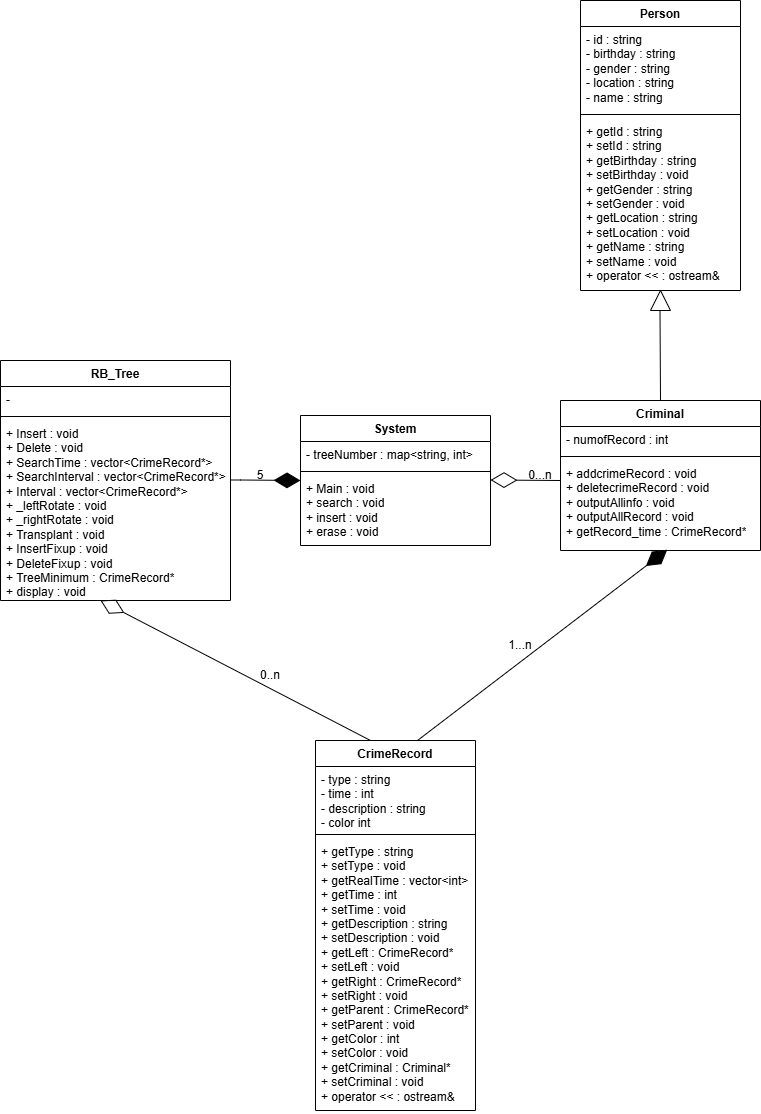

The diagram above was exported from draw.io. Its source (the exported page's mxGraphModel, read from the mxfile embedded in the PNG):
<mxGraphModel dx="1290" dy="522" grid="1" gridSize="10" guides="1" tooltips="1" connect="1" arrows="1" fold="1" page="1" pageScale="1" pageWidth="827" pageHeight="1169" math="0" shadow="0">
  <root>
    <mxCell id="0" />
    <mxCell id="1" parent="0" />
    <mxCell id="6XRzwe0hwyjlXWfplBYo-2" value="System" style="swimlane;fontStyle=1;align=center;verticalAlign=top;childLayout=stackLayout;horizontal=1;startSize=26;horizontalStack=0;resizeParent=1;resizeParentMax=0;resizeLast=0;collapsible=1;marginBottom=0;whiteSpace=wrap;html=1;" parent="1" vertex="1">
      <mxGeometry x="340" y="455" width="190" height="130" as="geometry">
        <mxRectangle x="320" y="20" width="100" height="30" as="alternateBounds" />
      </mxGeometry>
    </mxCell>
    <mxCell id="6XRzwe0hwyjlXWfplBYo-3" value="&lt;div&gt;- treeNumber : map&amp;lt;string, int&lt;span style=&quot;background-color: initial;&quot;&gt;&amp;gt;&lt;/span&gt;&lt;/div&gt;" style="text;strokeColor=none;fillColor=none;align=left;verticalAlign=top;spacingLeft=4;spacingRight=4;overflow=hidden;rotatable=0;points=[[0,0.5],[1,0.5]];portConstraint=eastwest;whiteSpace=wrap;html=1;spacing=2;spacingTop=0;spacingBottom=0;fontStyle=0;horizontal=1;" parent="6XRzwe0hwyjlXWfplBYo-2" vertex="1">
      <mxGeometry y="26" width="190" height="26" as="geometry" />
    </mxCell>
    <mxCell id="6XRzwe0hwyjlXWfplBYo-4" value="" style="line;strokeWidth=1;fillColor=none;align=left;verticalAlign=middle;spacingTop=-1;spacingLeft=3;spacingRight=3;rotatable=0;labelPosition=right;points=[];portConstraint=eastwest;strokeColor=inherit;" parent="6XRzwe0hwyjlXWfplBYo-2" vertex="1">
      <mxGeometry y="52" width="190" height="8" as="geometry" />
    </mxCell>
    <mxCell id="6XRzwe0hwyjlXWfplBYo-5" value="&lt;div&gt;+ Main : void&lt;/div&gt;+ search : void&lt;div&gt;+ insert : void&lt;/div&gt;&lt;div&gt;+ erase : void&lt;/div&gt;" style="text;strokeColor=none;fillColor=none;align=left;verticalAlign=top;spacingLeft=4;spacingRight=4;overflow=hidden;rotatable=0;points=[[0,0.5],[1,0.5]];portConstraint=eastwest;whiteSpace=wrap;html=1;" parent="6XRzwe0hwyjlXWfplBYo-2" vertex="1">
      <mxGeometry y="60" width="190" height="70" as="geometry" />
    </mxCell>
    <mxCell id="CAWD4WjfG1KF_aQ_4IPr-5" value="RB_Tree" style="swimlane;fontStyle=1;align=center;verticalAlign=top;childLayout=stackLayout;horizontal=1;startSize=26;horizontalStack=0;resizeParent=1;resizeParentMax=0;resizeLast=0;collapsible=1;marginBottom=0;whiteSpace=wrap;html=1;" parent="1" vertex="1">
      <mxGeometry x="40" y="400" width="230" height="240" as="geometry" />
    </mxCell>
    <mxCell id="CAWD4WjfG1KF_aQ_4IPr-6" value="-" style="text;strokeColor=none;fillColor=none;align=left;verticalAlign=top;spacingLeft=4;spacingRight=4;overflow=hidden;rotatable=0;points=[[0,0.5],[1,0.5]];portConstraint=eastwest;whiteSpace=wrap;html=1;" parent="CAWD4WjfG1KF_aQ_4IPr-5" vertex="1">
      <mxGeometry y="26" width="230" height="26" as="geometry" />
    </mxCell>
    <mxCell id="CAWD4WjfG1KF_aQ_4IPr-7" value="" style="line;strokeWidth=1;fillColor=none;align=left;verticalAlign=middle;spacingTop=-1;spacingLeft=3;spacingRight=3;rotatable=0;labelPosition=right;points=[];portConstraint=eastwest;strokeColor=inherit;" parent="CAWD4WjfG1KF_aQ_4IPr-5" vertex="1">
      <mxGeometry y="52" width="230" height="8" as="geometry" />
    </mxCell>
    <mxCell id="CAWD4WjfG1KF_aQ_4IPr-8" value="+ Insert : void&lt;div&gt;+ Delete : void&lt;/div&gt;&lt;div&gt;+ SearchTime : vector&amp;lt;CrimeRecord*&amp;gt;&lt;/div&gt;&lt;div&gt;+ SearchInterval : vector&amp;lt;CrimeRecord*&amp;gt;&lt;/div&gt;&lt;div&gt;+ Interval : vector&amp;lt;CrimeRecord*&amp;gt;&lt;/div&gt;&lt;div&gt;+ _leftRotate : void&lt;/div&gt;&lt;div&gt;+ _rightRotate : void&lt;/div&gt;&lt;div&gt;+ Transplant : void&lt;/div&gt;&lt;div&gt;+ InsertFixup : void&lt;/div&gt;&lt;div&gt;+ DeleteFixup : void&lt;/div&gt;&lt;div&gt;+ TreeMinimum : CrimeRecord*&lt;/div&gt;&lt;div&gt;+ display : void&lt;/div&gt;&lt;div&gt;&lt;br&gt;&lt;/div&gt;" style="text;strokeColor=none;fillColor=none;align=left;verticalAlign=top;spacingLeft=4;spacingRight=4;overflow=hidden;rotatable=0;points=[[0,0.5],[1,0.5]];portConstraint=eastwest;whiteSpace=wrap;html=1;" parent="CAWD4WjfG1KF_aQ_4IPr-5" vertex="1">
      <mxGeometry y="60" width="230" height="180" as="geometry" />
    </mxCell>
    <mxCell id="CAWD4WjfG1KF_aQ_4IPr-14" value="Criminal" style="swimlane;fontStyle=1;align=center;verticalAlign=top;childLayout=stackLayout;horizontal=1;startSize=26;horizontalStack=0;resizeParent=1;resizeParentMax=0;resizeLast=0;collapsible=1;marginBottom=0;whiteSpace=wrap;html=1;" parent="1" vertex="1">
      <mxGeometry x="600" y="440" width="200" height="150" as="geometry" />
    </mxCell>
    <mxCell id="CAWD4WjfG1KF_aQ_4IPr-15" value="- numofRecord : int" style="text;strokeColor=none;fillColor=none;align=left;verticalAlign=top;spacingLeft=4;spacingRight=4;overflow=hidden;rotatable=0;points=[[0,0.5],[1,0.5]];portConstraint=eastwest;whiteSpace=wrap;html=1;" parent="CAWD4WjfG1KF_aQ_4IPr-14" vertex="1">
      <mxGeometry y="26" width="200" height="26" as="geometry" />
    </mxCell>
    <mxCell id="CAWD4WjfG1KF_aQ_4IPr-16" value="" style="line;strokeWidth=1;fillColor=none;align=left;verticalAlign=middle;spacingTop=-1;spacingLeft=3;spacingRight=3;rotatable=0;labelPosition=right;points=[];portConstraint=eastwest;strokeColor=inherit;" parent="CAWD4WjfG1KF_aQ_4IPr-14" vertex="1">
      <mxGeometry y="52" width="200" height="8" as="geometry" />
    </mxCell>
    <mxCell id="CAWD4WjfG1KF_aQ_4IPr-17" value="+ addcrimeRecord : void&lt;div&gt;+ deletecrimeRecord : void&lt;/div&gt;&lt;div&gt;+ outputAllinfo : void&lt;/div&gt;&lt;div&gt;+ outputAllRecord : void&lt;/div&gt;&lt;div&gt;+ getRecord_time : CrimeRecord*&lt;/div&gt;" style="text;strokeColor=none;fillColor=none;align=left;verticalAlign=top;spacingLeft=4;spacingRight=4;overflow=hidden;rotatable=0;points=[[0,0.5],[1,0.5]];portConstraint=eastwest;whiteSpace=wrap;html=1;" parent="CAWD4WjfG1KF_aQ_4IPr-14" vertex="1">
      <mxGeometry y="60" width="200" height="90" as="geometry" />
    </mxCell>
    <mxCell id="CAWD4WjfG1KF_aQ_4IPr-18" value="Person" style="swimlane;fontStyle=1;align=center;verticalAlign=top;childLayout=stackLayout;horizontal=1;startSize=26;horizontalStack=0;resizeParent=1;resizeParentMax=0;resizeLast=0;collapsible=1;marginBottom=0;whiteSpace=wrap;html=1;" parent="1" vertex="1">
      <mxGeometry x="620" y="40" width="160" height="290" as="geometry" />
    </mxCell>
    <mxCell id="CAWD4WjfG1KF_aQ_4IPr-19" value="- id : string&lt;div&gt;- birthday : string&lt;/div&gt;&lt;div&gt;- gender : string&lt;/div&gt;&lt;div&gt;- location : string&lt;/div&gt;&lt;div&gt;- name : string&lt;/div&gt;" style="text;strokeColor=none;fillColor=none;align=left;verticalAlign=top;spacingLeft=4;spacingRight=4;overflow=hidden;rotatable=0;points=[[0,0.5],[1,0.5]];portConstraint=eastwest;whiteSpace=wrap;html=1;" parent="CAWD4WjfG1KF_aQ_4IPr-18" vertex="1">
      <mxGeometry y="26" width="160" height="84" as="geometry" />
    </mxCell>
    <mxCell id="CAWD4WjfG1KF_aQ_4IPr-20" value="" style="line;strokeWidth=1;fillColor=none;align=left;verticalAlign=middle;spacingTop=-1;spacingLeft=3;spacingRight=3;rotatable=0;labelPosition=right;points=[];portConstraint=eastwest;strokeColor=inherit;" parent="CAWD4WjfG1KF_aQ_4IPr-18" vertex="1">
      <mxGeometry y="110" width="160" height="8" as="geometry" />
    </mxCell>
    <mxCell id="CAWD4WjfG1KF_aQ_4IPr-21" value="+ getId : string&lt;div&gt;+ setId : string&lt;/div&gt;&lt;div&gt;+ getBirthday : string&lt;/div&gt;&lt;div&gt;+ setBirthday : void&lt;/div&gt;&lt;div&gt;+ getGender : string&lt;/div&gt;&lt;div&gt;+ setGender : void&lt;/div&gt;&lt;div&gt;+ getLocation : string&lt;/div&gt;&lt;div&gt;+ setLocation : void&lt;/div&gt;&lt;div&gt;+ getName : string&lt;/div&gt;&lt;div&gt;+ setName : void&lt;/div&gt;&lt;div&gt;+ operator &amp;lt;&amp;lt; : ostream&amp;amp;&lt;/div&gt;" style="text;strokeColor=none;fillColor=none;align=left;verticalAlign=top;spacingLeft=4;spacingRight=4;overflow=hidden;rotatable=0;points=[[0,0.5],[1,0.5]];portConstraint=eastwest;whiteSpace=wrap;html=1;" parent="CAWD4WjfG1KF_aQ_4IPr-18" vertex="1">
      <mxGeometry y="118" width="160" height="172" as="geometry" />
    </mxCell>
    <mxCell id="CAWD4WjfG1KF_aQ_4IPr-22" value="CrimeRecord" style="swimlane;fontStyle=1;align=center;verticalAlign=top;childLayout=stackLayout;horizontal=1;startSize=26;horizontalStack=0;resizeParent=1;resizeParentMax=0;resizeLast=0;collapsible=1;marginBottom=0;whiteSpace=wrap;html=1;" parent="1" vertex="1">
      <mxGeometry x="355" y="780" width="160" height="370" as="geometry" />
    </mxCell>
    <mxCell id="CAWD4WjfG1KF_aQ_4IPr-23" value="- type : string&lt;div&gt;- time : int&lt;/div&gt;&lt;div&gt;- description : string&lt;/div&gt;&lt;div&gt;- color int&lt;/div&gt;" style="text;strokeColor=none;fillColor=none;align=left;verticalAlign=top;spacingLeft=4;spacingRight=4;overflow=hidden;rotatable=0;points=[[0,0.5],[1,0.5]];portConstraint=eastwest;whiteSpace=wrap;html=1;" parent="CAWD4WjfG1KF_aQ_4IPr-22" vertex="1">
      <mxGeometry y="26" width="160" height="64" as="geometry" />
    </mxCell>
    <mxCell id="CAWD4WjfG1KF_aQ_4IPr-24" value="" style="line;strokeWidth=1;fillColor=none;align=left;verticalAlign=middle;spacingTop=-1;spacingLeft=3;spacingRight=3;rotatable=0;labelPosition=right;points=[];portConstraint=eastwest;strokeColor=inherit;" parent="CAWD4WjfG1KF_aQ_4IPr-22" vertex="1">
      <mxGeometry y="90" width="160" height="8" as="geometry" />
    </mxCell>
    <mxCell id="CAWD4WjfG1KF_aQ_4IPr-25" value="+ getType : string&lt;div&gt;+ setType : void&lt;/div&gt;&lt;div&gt;+ getRealTime : vector&amp;lt;int&amp;gt;&lt;/div&gt;&lt;div&gt;+ getTime : int&lt;/div&gt;&lt;div&gt;+ setTime : void&lt;/div&gt;&lt;div&gt;+ getDescription : string&lt;/div&gt;&lt;div&gt;+ setDescription : void&lt;/div&gt;&lt;div&gt;+ getLeft : CrimeRecord*&lt;/div&gt;&lt;div&gt;+ setLeft : void&lt;/div&gt;&lt;div&gt;+ getRight : CrimeRecord*&lt;/div&gt;&lt;div&gt;+ setRight : void&lt;/div&gt;&lt;div&gt;+ getParent : CrimeRecord*&lt;/div&gt;&lt;div&gt;+ setParent : void&lt;/div&gt;&lt;div&gt;+ getColor : int&lt;/div&gt;&lt;div&gt;+ setColor : void&lt;/div&gt;&lt;div&gt;+ getCriminal : Criminal*&lt;/div&gt;&lt;div&gt;+ setCriminal : void&lt;/div&gt;&lt;div&gt;+ operator &amp;lt;&amp;lt; : ostream&amp;amp;&lt;/div&gt;" style="text;strokeColor=none;fillColor=none;align=left;verticalAlign=top;spacingLeft=4;spacingRight=4;overflow=hidden;rotatable=0;points=[[0,0.5],[1,0.5]];portConstraint=eastwest;whiteSpace=wrap;html=1;" parent="CAWD4WjfG1KF_aQ_4IPr-22" vertex="1">
      <mxGeometry y="98" width="160" height="272" as="geometry" />
    </mxCell>
    <mxCell id="CAWD4WjfG1KF_aQ_4IPr-26" value="" style="endArrow=diamondThin;endFill=1;endSize=24;html=1;rounded=0;" parent="1" edge="1">
      <mxGeometry width="160" relative="1" as="geometry">
        <mxPoint x="270" y="519.5" as="sourcePoint" />
        <mxPoint x="340" y="520" as="targetPoint" />
        <Array as="points">
          <mxPoint x="280" y="519.5" />
        </Array>
      </mxGeometry>
    </mxCell>
    <mxCell id="CAWD4WjfG1KF_aQ_4IPr-28" value="5" style="text;html=1;align=center;verticalAlign=middle;whiteSpace=wrap;rounded=0;" parent="1" vertex="1">
      <mxGeometry x="270" y="500" width="60" height="30" as="geometry" />
    </mxCell>
    <mxCell id="CAWD4WjfG1KF_aQ_4IPr-29" value="" style="endArrow=diamondThin;endFill=0;endSize=24;html=1;rounded=0;" parent="1" edge="1">
      <mxGeometry width="160" relative="1" as="geometry">
        <mxPoint x="600" y="520" as="sourcePoint" />
        <mxPoint x="530" y="519.5" as="targetPoint" />
      </mxGeometry>
    </mxCell>
    <mxCell id="CAWD4WjfG1KF_aQ_4IPr-30" value="0...n" style="text;html=1;align=center;verticalAlign=middle;whiteSpace=wrap;rounded=0;" parent="1" vertex="1">
      <mxGeometry x="550" y="500" width="60" height="30" as="geometry" />
    </mxCell>
    <mxCell id="CAWD4WjfG1KF_aQ_4IPr-35" value="" style="endArrow=none;html=1;rounded=0;" parent="1" edge="1">
      <mxGeometry width="50" height="50" relative="1" as="geometry">
        <mxPoint x="690" y="350" as="sourcePoint" />
        <mxPoint x="700" y="330" as="targetPoint" />
      </mxGeometry>
    </mxCell>
    <mxCell id="CAWD4WjfG1KF_aQ_4IPr-38" value="" style="endArrow=none;html=1;rounded=0;" parent="1" edge="1">
      <mxGeometry width="50" height="50" relative="1" as="geometry">
        <mxPoint x="700" y="330" as="sourcePoint" />
        <mxPoint x="710" y="350" as="targetPoint" />
      </mxGeometry>
    </mxCell>
    <mxCell id="CAWD4WjfG1KF_aQ_4IPr-40" value="" style="endArrow=none;html=1;rounded=0;" parent="1" edge="1">
      <mxGeometry width="50" height="50" relative="1" as="geometry">
        <mxPoint x="690" y="350" as="sourcePoint" />
        <mxPoint x="710" y="350" as="targetPoint" />
      </mxGeometry>
    </mxCell>
    <mxCell id="CAWD4WjfG1KF_aQ_4IPr-42" value="" style="endArrow=none;html=1;rounded=0;exitX=0.5;exitY=0;exitDx=0;exitDy=0;" parent="1" source="CAWD4WjfG1KF_aQ_4IPr-14" edge="1">
      <mxGeometry width="50" height="50" relative="1" as="geometry">
        <mxPoint x="700" y="430" as="sourcePoint" />
        <mxPoint x="699.5" y="350" as="targetPoint" />
      </mxGeometry>
    </mxCell>
    <mxCell id="CAWD4WjfG1KF_aQ_4IPr-43" value="" style="endArrow=diamondThin;endFill=1;endSize=24;html=1;rounded=0;entryX=0.534;entryY=0.991;entryDx=0;entryDy=0;entryPerimeter=0;" parent="1" target="CAWD4WjfG1KF_aQ_4IPr-17" edge="1">
      <mxGeometry width="160" relative="1" as="geometry">
        <mxPoint x="457" y="780" as="sourcePoint" />
        <mxPoint x="700" y="600" as="targetPoint" />
      </mxGeometry>
    </mxCell>
    <mxCell id="CAWD4WjfG1KF_aQ_4IPr-44" value="1...n" style="text;html=1;align=center;verticalAlign=middle;whiteSpace=wrap;rounded=0;" parent="1" vertex="1">
      <mxGeometry x="530" y="670" width="60" height="30" as="geometry" />
    </mxCell>
    <mxCell id="CAWD4WjfG1KF_aQ_4IPr-46" value="0..n" style="text;html=1;align=center;verticalAlign=middle;whiteSpace=wrap;rounded=0;" parent="1" vertex="1">
      <mxGeometry x="280" y="700" width="60" height="30" as="geometry" />
    </mxCell>
    <mxCell id="CAWD4WjfG1KF_aQ_4IPr-45" value="" style="endArrow=diamondThin;endFill=0;endSize=24;html=1;rounded=0;entryX=0.464;entryY=1.02;entryDx=0;entryDy=0;entryPerimeter=0;" parent="1" edge="1">
      <mxGeometry width="160" relative="1" as="geometry">
        <mxPoint x="410" y="780" as="sourcePoint" />
        <mxPoint x="140.00000000000003" y="639.9999999999999" as="targetPoint" />
      </mxGeometry>
    </mxCell>
  </root>
</mxGraphModel>